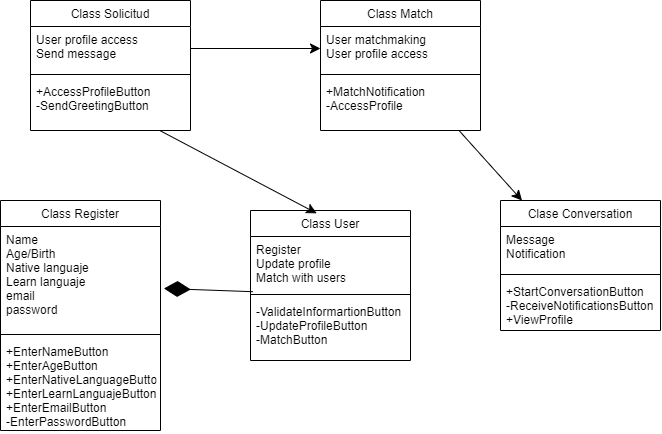

The diagram above was exported from draw.io. Its source (the exported page's mxGraphModel, read from the mxfile embedded in the PNG):
<mxGraphModel dx="1843" dy="1004" grid="1" gridSize="10" guides="1" tooltips="1" connect="1" arrows="1" fold="1" page="1" pageScale="1" pageWidth="827" pageHeight="1169" math="0" shadow="0">
  <root>
    <mxCell id="WIyWlLk6GJQsqaUBKTNV-0" />
    <mxCell id="WIyWlLk6GJQsqaUBKTNV-1" parent="WIyWlLk6GJQsqaUBKTNV-0" />
    <mxCell id="zkfFHV4jXpPFQw0GAbJ--17" value="Class Solicitud" style="swimlane;fontStyle=0;align=center;verticalAlign=top;childLayout=stackLayout;horizontal=1;startSize=26;horizontalStack=0;resizeParent=1;resizeLast=0;collapsible=1;marginBottom=0;rounded=0;shadow=0;strokeWidth=1;" parent="WIyWlLk6GJQsqaUBKTNV-1" vertex="1">
      <mxGeometry x="160" y="70" width="160" height="130" as="geometry">
        <mxRectangle x="550" y="140" width="160" height="26" as="alternateBounds" />
      </mxGeometry>
    </mxCell>
    <mxCell id="zkfFHV4jXpPFQw0GAbJ--18" value="User profile access&#10;Send message" style="text;align=left;verticalAlign=top;spacingLeft=4;spacingRight=4;overflow=hidden;rotatable=0;points=[[0,0.5],[1,0.5]];portConstraint=eastwest;" parent="zkfFHV4jXpPFQw0GAbJ--17" vertex="1">
      <mxGeometry y="26" width="160" height="44" as="geometry" />
    </mxCell>
    <mxCell id="zkfFHV4jXpPFQw0GAbJ--23" value="" style="line;html=1;strokeWidth=1;align=left;verticalAlign=middle;spacingTop=-1;spacingLeft=3;spacingRight=3;rotatable=0;labelPosition=right;points=[];portConstraint=eastwest;" parent="zkfFHV4jXpPFQw0GAbJ--17" vertex="1">
      <mxGeometry y="70" width="160" height="8" as="geometry" />
    </mxCell>
    <mxCell id="zkfFHV4jXpPFQw0GAbJ--24" value="+AccessProfileButton&#10;-SendGreetingButton" style="text;align=left;verticalAlign=top;spacingLeft=4;spacingRight=4;overflow=hidden;rotatable=0;points=[[0,0.5],[1,0.5]];portConstraint=eastwest;" parent="zkfFHV4jXpPFQw0GAbJ--17" vertex="1">
      <mxGeometry y="78" width="160" height="52" as="geometry" />
    </mxCell>
    <mxCell id="6AoHbBELIw_CooY1tYsk-0" value="Clase Conversation" style="swimlane;fontStyle=0;align=center;verticalAlign=top;childLayout=stackLayout;horizontal=1;startSize=26;horizontalStack=0;resizeParent=1;resizeLast=0;collapsible=1;marginBottom=0;rounded=0;shadow=0;strokeWidth=1;" vertex="1" parent="WIyWlLk6GJQsqaUBKTNV-1">
      <mxGeometry x="630" y="270" width="160" height="130" as="geometry">
        <mxRectangle x="550" y="140" width="160" height="26" as="alternateBounds" />
      </mxGeometry>
    </mxCell>
    <mxCell id="6AoHbBELIw_CooY1tYsk-1" value="Message&#10;Notification" style="text;align=left;verticalAlign=top;spacingLeft=4;spacingRight=4;overflow=hidden;rotatable=0;points=[[0,0.5],[1,0.5]];portConstraint=eastwest;" vertex="1" parent="6AoHbBELIw_CooY1tYsk-0">
      <mxGeometry y="26" width="160" height="44" as="geometry" />
    </mxCell>
    <mxCell id="6AoHbBELIw_CooY1tYsk-2" value="" style="line;html=1;strokeWidth=1;align=left;verticalAlign=middle;spacingTop=-1;spacingLeft=3;spacingRight=3;rotatable=0;labelPosition=right;points=[];portConstraint=eastwest;" vertex="1" parent="6AoHbBELIw_CooY1tYsk-0">
      <mxGeometry y="70" width="160" height="8" as="geometry" />
    </mxCell>
    <mxCell id="6AoHbBELIw_CooY1tYsk-3" value="+StartConversationButton&#10;-ReceiveNotificationsButton&#10;+ViewProfile" style="text;align=left;verticalAlign=top;spacingLeft=4;spacingRight=4;overflow=hidden;rotatable=0;points=[[0,0.5],[1,0.5]];portConstraint=eastwest;" vertex="1" parent="6AoHbBELIw_CooY1tYsk-0">
      <mxGeometry y="78" width="160" height="52" as="geometry" />
    </mxCell>
    <mxCell id="6AoHbBELIw_CooY1tYsk-4" value="Class User" style="swimlane;fontStyle=0;align=center;verticalAlign=top;childLayout=stackLayout;horizontal=1;startSize=26;horizontalStack=0;resizeParent=1;resizeLast=0;collapsible=1;marginBottom=0;rounded=0;shadow=0;strokeWidth=1;" vertex="1" parent="WIyWlLk6GJQsqaUBKTNV-1">
      <mxGeometry x="380" y="280" width="160" height="150" as="geometry">
        <mxRectangle x="550" y="140" width="160" height="26" as="alternateBounds" />
      </mxGeometry>
    </mxCell>
    <mxCell id="6AoHbBELIw_CooY1tYsk-5" value="Register&#10;Update profile&#10;Match with users" style="text;align=left;verticalAlign=top;spacingLeft=4;spacingRight=4;overflow=hidden;rotatable=0;points=[[0,0.5],[1,0.5]];portConstraint=eastwest;" vertex="1" parent="6AoHbBELIw_CooY1tYsk-4">
      <mxGeometry y="26" width="160" height="54" as="geometry" />
    </mxCell>
    <mxCell id="6AoHbBELIw_CooY1tYsk-6" value="" style="line;html=1;strokeWidth=1;align=left;verticalAlign=middle;spacingTop=-1;spacingLeft=3;spacingRight=3;rotatable=0;labelPosition=right;points=[];portConstraint=eastwest;" vertex="1" parent="6AoHbBELIw_CooY1tYsk-4">
      <mxGeometry y="80" width="160" height="8" as="geometry" />
    </mxCell>
    <mxCell id="6AoHbBELIw_CooY1tYsk-7" value="-ValidateInformartionButton&#10;-UpdateProfileButton&#10;-MatchButton" style="text;align=left;verticalAlign=top;spacingLeft=4;spacingRight=4;overflow=hidden;rotatable=0;points=[[0,0.5],[1,0.5]];portConstraint=eastwest;" vertex="1" parent="6AoHbBELIw_CooY1tYsk-4">
      <mxGeometry y="88" width="160" height="52" as="geometry" />
    </mxCell>
    <mxCell id="6AoHbBELIw_CooY1tYsk-18" style="edgeStyle=none;curved=1;rounded=0;orthogonalLoop=1;jettySize=auto;html=1;fontSize=12;startSize=8;endSize=8;" edge="1" parent="WIyWlLk6GJQsqaUBKTNV-1" source="6AoHbBELIw_CooY1tYsk-8" target="6AoHbBELIw_CooY1tYsk-0">
      <mxGeometry relative="1" as="geometry" />
    </mxCell>
    <mxCell id="6AoHbBELIw_CooY1tYsk-8" value="Class Match" style="swimlane;fontStyle=0;align=center;verticalAlign=top;childLayout=stackLayout;horizontal=1;startSize=26;horizontalStack=0;resizeParent=1;resizeLast=0;collapsible=1;marginBottom=0;rounded=0;shadow=0;strokeWidth=1;" vertex="1" parent="WIyWlLk6GJQsqaUBKTNV-1">
      <mxGeometry x="450" y="70" width="160" height="130" as="geometry">
        <mxRectangle x="550" y="140" width="160" height="26" as="alternateBounds" />
      </mxGeometry>
    </mxCell>
    <mxCell id="6AoHbBELIw_CooY1tYsk-9" value="User matchmaking&#10;User profile access" style="text;align=left;verticalAlign=top;spacingLeft=4;spacingRight=4;overflow=hidden;rotatable=0;points=[[0,0.5],[1,0.5]];portConstraint=eastwest;" vertex="1" parent="6AoHbBELIw_CooY1tYsk-8">
      <mxGeometry y="26" width="160" height="44" as="geometry" />
    </mxCell>
    <mxCell id="6AoHbBELIw_CooY1tYsk-10" value="" style="line;html=1;strokeWidth=1;align=left;verticalAlign=middle;spacingTop=-1;spacingLeft=3;spacingRight=3;rotatable=0;labelPosition=right;points=[];portConstraint=eastwest;" vertex="1" parent="6AoHbBELIw_CooY1tYsk-8">
      <mxGeometry y="70" width="160" height="8" as="geometry" />
    </mxCell>
    <mxCell id="6AoHbBELIw_CooY1tYsk-11" value="+MatchNotification&#10;-AccessProfile" style="text;align=left;verticalAlign=top;spacingLeft=4;spacingRight=4;overflow=hidden;rotatable=0;points=[[0,0.5],[1,0.5]];portConstraint=eastwest;" vertex="1" parent="6AoHbBELIw_CooY1tYsk-8">
      <mxGeometry y="78" width="160" height="52" as="geometry" />
    </mxCell>
    <mxCell id="6AoHbBELIw_CooY1tYsk-12" value="Class Register" style="swimlane;fontStyle=0;align=center;verticalAlign=top;childLayout=stackLayout;horizontal=1;startSize=26;horizontalStack=0;resizeParent=1;resizeLast=0;collapsible=1;marginBottom=0;rounded=0;shadow=0;strokeWidth=1;" vertex="1" parent="WIyWlLk6GJQsqaUBKTNV-1">
      <mxGeometry x="130" y="270" width="160" height="230" as="geometry">
        <mxRectangle x="550" y="140" width="160" height="26" as="alternateBounds" />
      </mxGeometry>
    </mxCell>
    <mxCell id="6AoHbBELIw_CooY1tYsk-13" value="Name&#10;Age/Birth&#10;Native languaje&#10;Learn languaje&#10;email&#10;password" style="text;align=left;verticalAlign=top;spacingLeft=4;spacingRight=4;overflow=hidden;rotatable=0;points=[[0,0.5],[1,0.5]];portConstraint=eastwest;" vertex="1" parent="6AoHbBELIw_CooY1tYsk-12">
      <mxGeometry y="26" width="160" height="104" as="geometry" />
    </mxCell>
    <mxCell id="6AoHbBELIw_CooY1tYsk-14" value="" style="line;html=1;strokeWidth=1;align=left;verticalAlign=middle;spacingTop=-1;spacingLeft=3;spacingRight=3;rotatable=0;labelPosition=right;points=[];portConstraint=eastwest;" vertex="1" parent="6AoHbBELIw_CooY1tYsk-12">
      <mxGeometry y="130" width="160" height="8" as="geometry" />
    </mxCell>
    <mxCell id="6AoHbBELIw_CooY1tYsk-15" value="+EnterNameButton&#10;+EnterAgeButton&#10;+EnterNativeLanguageButton&#10;+EnterLearnLanguajeButton&#10;+EnterEmailButton&#10;-EnterPasswordButton" style="text;align=left;verticalAlign=top;spacingLeft=4;spacingRight=4;overflow=hidden;rotatable=0;points=[[0,0.5],[1,0.5]];portConstraint=eastwest;" vertex="1" parent="6AoHbBELIw_CooY1tYsk-12">
      <mxGeometry y="138" width="160" height="92" as="geometry" />
    </mxCell>
    <mxCell id="6AoHbBELIw_CooY1tYsk-16" style="edgeStyle=none;curved=1;rounded=0;orthogonalLoop=1;jettySize=auto;html=1;entryX=0;entryY=0.5;entryDx=0;entryDy=0;fontSize=12;startSize=8;endSize=8;" edge="1" parent="WIyWlLk6GJQsqaUBKTNV-1" source="zkfFHV4jXpPFQw0GAbJ--18" target="6AoHbBELIw_CooY1tYsk-9">
      <mxGeometry relative="1" as="geometry" />
    </mxCell>
    <mxCell id="6AoHbBELIw_CooY1tYsk-17" style="edgeStyle=none;curved=1;rounded=0;orthogonalLoop=1;jettySize=auto;html=1;entryX=0.414;entryY=0.019;entryDx=0;entryDy=0;entryPerimeter=0;fontSize=12;startSize=8;endSize=8;" edge="1" parent="WIyWlLk6GJQsqaUBKTNV-1" source="zkfFHV4jXpPFQw0GAbJ--24" target="6AoHbBELIw_CooY1tYsk-4">
      <mxGeometry relative="1" as="geometry" />
    </mxCell>
    <mxCell id="6AoHbBELIw_CooY1tYsk-19" value="" style="endArrow=diamondThin;endFill=1;endSize=24;html=1;rounded=0;fontSize=12;curved=1;entryX=1.021;entryY=0.596;entryDx=0;entryDy=0;entryPerimeter=0;exitX=0.014;exitY=1.022;exitDx=0;exitDy=0;exitPerimeter=0;" edge="1" parent="WIyWlLk6GJQsqaUBKTNV-1" source="6AoHbBELIw_CooY1tYsk-5" target="6AoHbBELIw_CooY1tYsk-13">
      <mxGeometry width="160" relative="1" as="geometry">
        <mxPoint x="280" y="320" as="sourcePoint" />
        <mxPoint x="440" y="320" as="targetPoint" />
      </mxGeometry>
    </mxCell>
  </root>
</mxGraphModel>